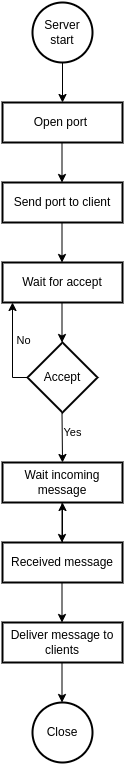

The diagram above was exported from draw.io. Its source (the exported page's mxGraphModel, read from the mxfile embedded in the PNG):
<mxGraphModel dx="452" dy="715" grid="1" gridSize="10" guides="1" tooltips="1" connect="1" arrows="1" fold="1" page="1" pageScale="1" pageWidth="1100" pageHeight="850" math="0" shadow="0">
  <root>
    <mxCell id="0" />
    <mxCell id="1" parent="0" />
    <mxCell id="GC3FVPF7r_B-YUD73ABz-1" value="Server start" style="strokeWidth=2;html=1;shape=mxgraph.flowchart.start_2;whiteSpace=wrap;" vertex="1" parent="1">
      <mxGeometry x="230" y="30" width="60" height="60" as="geometry" />
    </mxCell>
    <mxCell id="GC3FVPF7r_B-YUD73ABz-2" value="Open port&amp;nbsp;" style="rounded=1;whiteSpace=wrap;html=1;absoluteArcSize=1;arcSize=0;strokeWidth=2;" vertex="1" parent="1">
      <mxGeometry x="200" y="130" width="120" height="40" as="geometry" />
    </mxCell>
    <mxCell id="GC3FVPF7r_B-YUD73ABz-3" value="Accept" style="strokeWidth=2;html=1;shape=mxgraph.flowchart.decision;whiteSpace=wrap;" vertex="1" parent="1">
      <mxGeometry x="225" y="370" width="70" height="70" as="geometry" />
    </mxCell>
    <mxCell id="GC3FVPF7r_B-YUD73ABz-6" value="Send port to client" style="rounded=1;whiteSpace=wrap;html=1;absoluteArcSize=1;arcSize=0;strokeWidth=2;" vertex="1" parent="1">
      <mxGeometry x="200" y="210" width="120" height="40" as="geometry" />
    </mxCell>
    <mxCell id="GC3FVPF7r_B-YUD73ABz-7" value="Wait for accept" style="rounded=1;whiteSpace=wrap;html=1;absoluteArcSize=1;arcSize=0;strokeWidth=2;" vertex="1" parent="1">
      <mxGeometry x="200" y="290" width="120" height="40" as="geometry" />
    </mxCell>
    <mxCell id="GC3FVPF7r_B-YUD73ABz-8" value="Wait incoming message" style="rounded=1;whiteSpace=wrap;html=1;absoluteArcSize=1;arcSize=0;strokeWidth=2;" vertex="1" parent="1">
      <mxGeometry x="200" y="490" width="120" height="40" as="geometry" />
    </mxCell>
    <mxCell id="GC3FVPF7r_B-YUD73ABz-9" value="" style="endArrow=classic;html=1;rounded=0;exitX=0.5;exitY=1;exitDx=0;exitDy=0;exitPerimeter=0;entryX=0.5;entryY=0;entryDx=0;entryDy=0;" edge="1" parent="1" source="GC3FVPF7r_B-YUD73ABz-1" target="GC3FVPF7r_B-YUD73ABz-2">
      <mxGeometry width="50" height="50" relative="1" as="geometry">
        <mxPoint x="310" y="380" as="sourcePoint" />
        <mxPoint x="360" y="330" as="targetPoint" />
      </mxGeometry>
    </mxCell>
    <mxCell id="GC3FVPF7r_B-YUD73ABz-10" value="" style="endArrow=classic;html=1;rounded=0;exitX=0.5;exitY=1;exitDx=0;exitDy=0;exitPerimeter=0;entryX=0.5;entryY=0;entryDx=0;entryDy=0;" edge="1" parent="1">
      <mxGeometry width="50" height="50" relative="1" as="geometry">
        <mxPoint x="259.5" y="170" as="sourcePoint" />
        <mxPoint x="259.5" y="210" as="targetPoint" />
      </mxGeometry>
    </mxCell>
    <mxCell id="GC3FVPF7r_B-YUD73ABz-12" value="" style="endArrow=classic;html=1;rounded=0;exitX=0.5;exitY=1;exitDx=0;exitDy=0;exitPerimeter=0;entryX=0.5;entryY=0;entryDx=0;entryDy=0;" edge="1" parent="1">
      <mxGeometry width="50" height="50" relative="1" as="geometry">
        <mxPoint x="259.5" y="250" as="sourcePoint" />
        <mxPoint x="259.5" y="290" as="targetPoint" />
      </mxGeometry>
    </mxCell>
    <mxCell id="GC3FVPF7r_B-YUD73ABz-13" value="" style="endArrow=classic;html=1;rounded=0;exitX=0.5;exitY=1;exitDx=0;exitDy=0;exitPerimeter=0;entryX=0.5;entryY=0;entryDx=0;entryDy=0;" edge="1" parent="1">
      <mxGeometry width="50" height="50" relative="1" as="geometry">
        <mxPoint x="259.5" y="330" as="sourcePoint" />
        <mxPoint x="259.5" y="370" as="targetPoint" />
      </mxGeometry>
    </mxCell>
    <mxCell id="GC3FVPF7r_B-YUD73ABz-14" value="" style="endArrow=classic;html=1;rounded=0;exitX=0.5;exitY=1;exitDx=0;exitDy=0;exitPerimeter=0;" edge="1" parent="1">
      <mxGeometry width="50" height="50" relative="1" as="geometry">
        <mxPoint x="259.5" y="440" as="sourcePoint" />
        <mxPoint x="260" y="490" as="targetPoint" />
      </mxGeometry>
    </mxCell>
    <mxCell id="GC3FVPF7r_B-YUD73ABz-23" value="Yes" style="edgeLabel;html=1;align=center;verticalAlign=middle;resizable=0;points=[];" vertex="1" connectable="0" parent="GC3FVPF7r_B-YUD73ABz-14">
      <mxGeometry x="-0.3663" y="1" relative="1" as="geometry">
        <mxPoint x="9" y="4" as="offset" />
      </mxGeometry>
    </mxCell>
    <mxCell id="GC3FVPF7r_B-YUD73ABz-15" value="" style="endArrow=classic;html=1;rounded=0;exitX=0;exitY=0.5;exitDx=0;exitDy=0;exitPerimeter=0;" edge="1" parent="1" source="GC3FVPF7r_B-YUD73ABz-3">
      <mxGeometry width="50" height="50" relative="1" as="geometry">
        <mxPoint x="180" y="390" as="sourcePoint" />
        <mxPoint x="210" y="330" as="targetPoint" />
        <Array as="points">
          <mxPoint x="210" y="405" />
        </Array>
      </mxGeometry>
    </mxCell>
    <mxCell id="GC3FVPF7r_B-YUD73ABz-22" value="No" style="edgeLabel;html=1;align=center;verticalAlign=middle;resizable=0;points=[];" vertex="1" connectable="0" parent="GC3FVPF7r_B-YUD73ABz-15">
      <mxGeometry x="0.0333" y="2" relative="1" as="geometry">
        <mxPoint x="12" y="-7" as="offset" />
      </mxGeometry>
    </mxCell>
    <mxCell id="GC3FVPF7r_B-YUD73ABz-19" value="" style="endArrow=classic;html=1;rounded=0;exitX=0.5;exitY=1;exitDx=0;exitDy=0;exitPerimeter=0;entryX=0.5;entryY=0;entryDx=0;entryDy=0;" edge="1" parent="1">
      <mxGeometry width="50" height="50" relative="1" as="geometry">
        <mxPoint x="259.5" y="690" as="sourcePoint" />
        <mxPoint x="259.5" y="730" as="targetPoint" />
      </mxGeometry>
    </mxCell>
    <mxCell id="GC3FVPF7r_B-YUD73ABz-20" value="" style="endArrow=classic;html=1;rounded=0;exitX=0.5;exitY=1;exitDx=0;exitDy=0;exitPerimeter=0;entryX=0.5;entryY=0;entryDx=0;entryDy=0;" edge="1" parent="1">
      <mxGeometry width="50" height="50" relative="1" as="geometry">
        <mxPoint x="259.5" y="610" as="sourcePoint" />
        <mxPoint x="259.5" y="650" as="targetPoint" />
      </mxGeometry>
    </mxCell>
    <mxCell id="GC3FVPF7r_B-YUD73ABz-21" value="" style="endArrow=classic;html=1;rounded=0;exitX=0.5;exitY=1;exitDx=0;exitDy=0;exitPerimeter=0;entryX=0.5;entryY=0;entryDx=0;entryDy=0;" edge="1" parent="1">
      <mxGeometry width="50" height="50" relative="1" as="geometry">
        <mxPoint x="259.5" y="530" as="sourcePoint" />
        <mxPoint x="259.5" y="570" as="targetPoint" />
      </mxGeometry>
    </mxCell>
    <mxCell id="GC3FVPF7r_B-YUD73ABz-24" value="Deliver message to clients" style="rounded=1;whiteSpace=wrap;html=1;absoluteArcSize=1;arcSize=0;strokeWidth=2;" vertex="1" parent="1">
      <mxGeometry x="200" y="650" width="120" height="40" as="geometry" />
    </mxCell>
    <mxCell id="GC3FVPF7r_B-YUD73ABz-27" value="" style="edgeStyle=orthogonalEdgeStyle;rounded=0;orthogonalLoop=1;jettySize=auto;html=1;" edge="1" parent="1" source="GC3FVPF7r_B-YUD73ABz-26" target="GC3FVPF7r_B-YUD73ABz-8">
      <mxGeometry relative="1" as="geometry" />
    </mxCell>
    <mxCell id="GC3FVPF7r_B-YUD73ABz-26" value="Received message" style="rounded=1;whiteSpace=wrap;html=1;absoluteArcSize=1;arcSize=0;strokeWidth=2;" vertex="1" parent="1">
      <mxGeometry x="200" y="570" width="120" height="40" as="geometry" />
    </mxCell>
    <mxCell id="GC3FVPF7r_B-YUD73ABz-28" value="Close" style="strokeWidth=2;html=1;shape=mxgraph.flowchart.start_2;whiteSpace=wrap;" vertex="1" parent="1">
      <mxGeometry x="230" y="730" width="60" height="60" as="geometry" />
    </mxCell>
  </root>
</mxGraphModel>